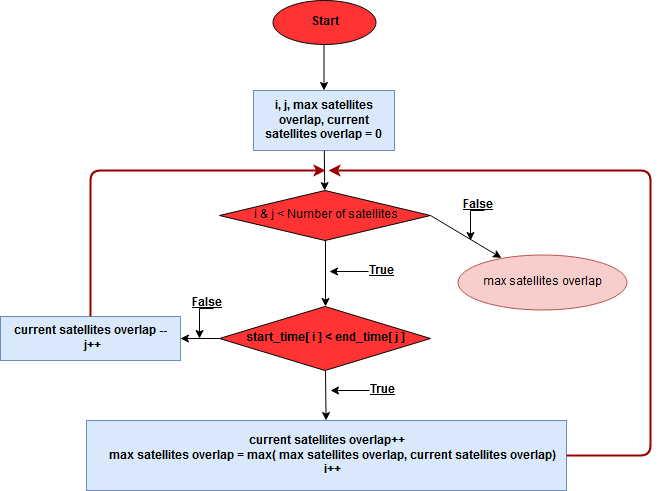

The diagram above was exported from draw.io. Its source (the exported page's mxGraphModel, read from the mxfile embedded in the PNG):
<mxGraphModel dx="1430" dy="804" grid="1" gridSize="10" guides="1" tooltips="1" connect="1" arrows="1" fold="1" page="1" pageScale="1" pageWidth="826" pageHeight="1169" background="#ffffff" math="0" shadow="0">
  <root>
    <mxCell id="0" />
    <mxCell id="1" parent="0" />
    <mxCell id="124" style="edgeStyle=orthogonalEdgeStyle;rounded=0;html=1;jettySize=auto;orthogonalLoop=1;" edge="1" parent="1">
      <mxGeometry relative="1" as="geometry">
        <mxPoint x="419" y="432" as="targetPoint" />
        <mxPoint x="458" y="432" as="sourcePoint" />
      </mxGeometry>
    </mxCell>
    <mxCell id="63" value="True" style="text;spacingTop=-5;align=center;fontStyle=5" parent="1" vertex="1">
      <mxGeometry x="454" y="422" width="35" height="20" as="geometry" />
    </mxCell>
    <mxCell id="98" value="&lt;b&gt;Start&lt;/b&gt;" style="ellipse;whiteSpace=wrap;html=1;fillColor=#FF3333;" vertex="1" parent="1">
      <mxGeometry x="362" y="161" width="103" height="44" as="geometry" />
    </mxCell>
    <mxCell id="99" value="&lt;b&gt;i, j, max satellites overlap, current satellites overlap = 0&lt;br&gt;&lt;/b&gt;" style="rounded=0;whiteSpace=wrap;html=1;fillColor=#dae8fc;strokeColor=#6c8ebf;" vertex="1" parent="1">
      <mxGeometry x="343" y="251" width="141" height="60" as="geometry" />
    </mxCell>
    <mxCell id="100" value="i &amp;amp; j &amp;lt; Number of satellites " style="rhombus;whiteSpace=wrap;html=1;fillColor=#FF3333;" vertex="1" parent="1">
      <mxGeometry x="309" y="351" width="211" height="50" as="geometry" />
    </mxCell>
    <mxCell id="102" value="" style="endArrow=classic;html=1;exitX=0.5;exitY=1;" edge="1" parent="1" source="108" target="113">
      <mxGeometry width="50" height="50" relative="1" as="geometry">
        <mxPoint x="400" y="531" as="sourcePoint" />
        <mxPoint x="450" y="707" as="targetPoint" />
      </mxGeometry>
    </mxCell>
    <mxCell id="103" value="" style="endArrow=classic;html=1;" edge="1" parent="1" source="99" target="100">
      <mxGeometry width="50" height="50" relative="1" as="geometry">
        <mxPoint x="270" y="517" as="sourcePoint" />
        <mxPoint x="320" y="467" as="targetPoint" />
      </mxGeometry>
    </mxCell>
    <mxCell id="104" value="" style="endArrow=classic;html=1;" edge="1" parent="1" source="98" target="99">
      <mxGeometry width="50" height="50" relative="1" as="geometry">
        <mxPoint x="280" y="527" as="sourcePoint" />
        <mxPoint x="330" y="477" as="targetPoint" />
      </mxGeometry>
    </mxCell>
    <mxCell id="105" value="" style="endArrow=classic;html=1;entryX=1;entryY=0.5;exitX=0;exitY=0.5;" edge="1" parent="1" source="108" target="114">
      <mxGeometry width="50" height="50" relative="1" as="geometry">
        <mxPoint x="310" y="511" as="sourcePoint" />
        <mxPoint x="330" y="687" as="targetPoint" />
      </mxGeometry>
    </mxCell>
    <mxCell id="106" value="" style="endArrow=classic;html=1;exitX=1;exitY=0.5;" edge="1" parent="1" source="100" target="111">
      <mxGeometry width="50" height="50" relative="1" as="geometry">
        <mxPoint x="576" y="369" as="sourcePoint" />
        <mxPoint x="640" y="376" as="targetPoint" />
      </mxGeometry>
    </mxCell>
    <mxCell id="107" value="" style="endArrow=classic;html=1;entryX=0.5;entryY=0;exitX=0.5;exitY=1;" edge="1" parent="1" source="100" target="108">
      <mxGeometry width="50" height="50" relative="1" as="geometry">
        <mxPoint x="270" y="281" as="sourcePoint" />
        <mxPoint x="320" y="457" as="targetPoint" />
      </mxGeometry>
    </mxCell>
    <mxCell id="108" value="&lt;b&gt;start_time[ i ] &amp;lt; end_time[ j ] &lt;/b&gt;" style="rhombus;whiteSpace=wrap;html=1;fillColor=#FF3333;" vertex="1" parent="1">
      <mxGeometry x="309" y="467" width="211" height="64" as="geometry" />
    </mxCell>
    <mxCell id="111" value="max satellites overlap" style="ellipse;whiteSpace=wrap;html=1;fillColor=#f8cecc;strokeColor=#b85450;" vertex="1" parent="1">
      <mxGeometry x="547" y="415" width="169" height="55" as="geometry" />
    </mxCell>
    <mxCell id="121" style="edgeStyle=orthogonalEdgeStyle;rounded=0;html=1;exitX=0.75;exitY=1;jettySize=auto;orthogonalLoop=1;" edge="1" parent="1" source="112">
      <mxGeometry relative="1" as="geometry">
        <mxPoint x="560" y="401" as="targetPoint" />
      </mxGeometry>
    </mxCell>
    <mxCell id="112" value="False" style="text;spacingTop=-5;align=center;fontStyle=5" vertex="1" parent="1">
      <mxGeometry x="556" y="356" width="24" height="15" as="geometry" />
    </mxCell>
    <mxCell id="113" value="&lt;b&gt;current satellites overlap++&lt;br&gt;&amp;nbsp;&amp;nbsp;&amp;nbsp; max satellites overlap = max( max satellites overlap, current satellites overlap)&lt;br&gt;&amp;nbsp;&amp;nbsp;&amp;nbsp; i++&lt;/b&gt;" style="rounded=0;whiteSpace=wrap;html=1;fillColor=#dae8fc;strokeColor=#6c8ebf;" vertex="1" parent="1">
      <mxGeometry x="176" y="581" width="480" height="70" as="geometry" />
    </mxCell>
    <mxCell id="114" value="&lt;b&gt;current satellites overlap -- &lt;br&gt;&amp;nbsp;j++&lt;br&gt;&lt;/b&gt;" style="rounded=0;whiteSpace=wrap;html=1;fillColor=#dae8fc;strokeColor=#6c8ebf;" vertex="1" parent="1">
      <mxGeometry x="90" y="477" width="180" height="44" as="geometry" />
    </mxCell>
    <mxCell id="116" value="" style="edgeStyle=elbowEdgeStyle;elbow=horizontal;strokeColor=#990000;strokeWidth=2;exitX=0.5;exitY=0;" edge="1" parent="1" source="114">
      <mxGeometry width="100" height="100" relative="1" as="geometry">
        <mxPoint x="180" y="471" as="sourcePoint" />
        <mxPoint x="415" y="331" as="targetPoint" />
        <Array as="points">
          <mxPoint x="180" y="421" />
          <mxPoint x="80" y="451" />
          <mxPoint x="90" y="431" />
          <mxPoint x="169" y="331" />
          <mxPoint x="109" y="241" />
          <mxPoint x="42" y="247" />
        </Array>
      </mxGeometry>
    </mxCell>
    <mxCell id="117" value="" style="edgeStyle=elbowEdgeStyle;elbow=horizontal;strokeColor=#990000;strokeWidth=2;exitX=1;exitY=0.5;" edge="1" parent="1" source="113">
      <mxGeometry width="100" height="100" relative="1" as="geometry">
        <mxPoint x="450" y="701" as="sourcePoint" />
        <mxPoint x="418" y="331" as="targetPoint" />
        <Array as="points">
          <mxPoint x="740" y="441" />
          <mxPoint x="818" y="501" />
          <mxPoint x="88" y="461" />
          <mxPoint x="98" y="441" />
          <mxPoint x="177" y="341" />
          <mxPoint x="117" y="251" />
          <mxPoint x="50" y="257" />
        </Array>
      </mxGeometry>
    </mxCell>
    <mxCell id="127" style="edgeStyle=orthogonalEdgeStyle;rounded=0;html=1;jettySize=auto;orthogonalLoop=1;" edge="1" parent="1">
      <mxGeometry relative="1" as="geometry">
        <mxPoint x="420" y="551" as="targetPoint" />
        <mxPoint x="459" y="551" as="sourcePoint" />
      </mxGeometry>
    </mxCell>
    <mxCell id="128" value="True" style="text;spacingTop=-5;align=center;fontStyle=5" vertex="1" parent="1">
      <mxGeometry x="455" y="541" width="35" height="20" as="geometry" />
    </mxCell>
    <mxCell id="131" style="edgeStyle=orthogonalEdgeStyle;rounded=0;html=1;exitX=0.75;exitY=1;jettySize=auto;orthogonalLoop=1;" edge="1" source="132" parent="1">
      <mxGeometry relative="1" as="geometry">
        <mxPoint x="289" y="499" as="targetPoint" />
      </mxGeometry>
    </mxCell>
    <mxCell id="132" value="False" style="text;spacingTop=-5;align=center;fontStyle=5" vertex="1" parent="1">
      <mxGeometry x="285" y="454" width="24" height="15" as="geometry" />
    </mxCell>
  </root>
</mxGraphModel>